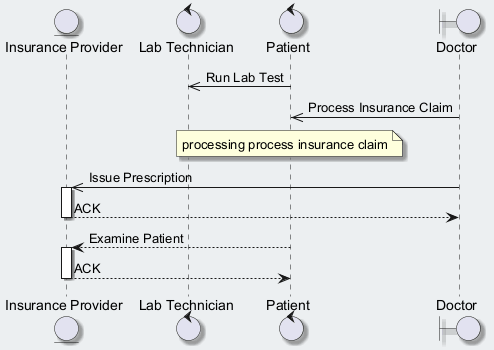

The diagram above was rendered by PlantUML. Its source (embedded in the PNG):
@startuml
skinparam backgroundColor #ECEFF1
skinparam classBackgroundColor #FFFFFF
skinparam classBorderColor #455A64
skinparam shadowing true
entity "Insurance Provider" as IP
control "Lab Technician" as LT
control "Patient" as P
boundary "Doctor" as D
P ->> LT : Run Lab Test
D ->> P : Process Insurance Claim
note over P : processing process insurance claim
D ->> IP : Issue Prescription
activate IP
IP --> D : ACK
deactivate IP
P --> IP : Examine Patient
activate IP
IP --> P : ACK
deactivate IP
@enduml